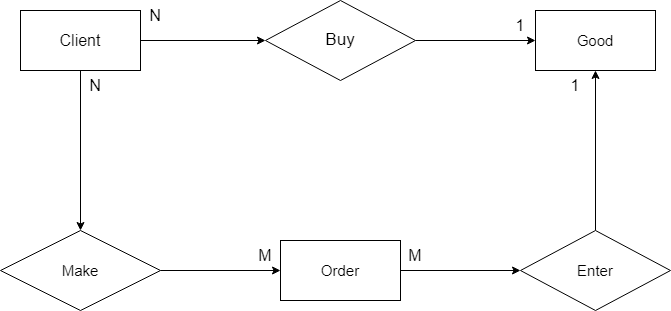

The diagram above was exported from draw.io. Its source (the exported page's mxGraphModel, read from the mxfile embedded in the PNG):
<mxGraphModel dx="982" dy="918" grid="1" gridSize="10" guides="1" tooltips="1" connect="1" arrows="1" fold="1" page="1" pageScale="1" pageWidth="827" pageHeight="1169" math="0" shadow="0">
  <root>
    <mxCell id="0" />
    <mxCell id="1" parent="0" />
    <mxCell id="gzd_jWA17aNj5_6Dcav--19" style="edgeStyle=orthogonalEdgeStyle;rounded=0;orthogonalLoop=1;jettySize=auto;html=1;entryX=0.5;entryY=0;entryDx=0;entryDy=0;" edge="1" parent="1" source="gzd_jWA17aNj5_6Dcav--1" target="gzd_jWA17aNj5_6Dcav--12">
      <mxGeometry relative="1" as="geometry" />
    </mxCell>
    <mxCell id="gzd_jWA17aNj5_6Dcav--40" style="edgeStyle=orthogonalEdgeStyle;rounded=0;orthogonalLoop=1;jettySize=auto;html=1;exitX=1;exitY=0.5;exitDx=0;exitDy=0;entryX=0;entryY=0.5;entryDx=0;entryDy=0;" edge="1" parent="1" source="gzd_jWA17aNj5_6Dcav--1" target="gzd_jWA17aNj5_6Dcav--27">
      <mxGeometry relative="1" as="geometry" />
    </mxCell>
    <mxCell id="gzd_jWA17aNj5_6Dcav--1" value="&lt;font style=&quot;font-size: 16px;&quot;&gt;Client&lt;/font&gt;" style="rounded=0;whiteSpace=wrap;html=1;" vertex="1" parent="1">
      <mxGeometry x="80" y="100" width="120" height="60" as="geometry" />
    </mxCell>
    <mxCell id="gzd_jWA17aNj5_6Dcav--25" style="edgeStyle=orthogonalEdgeStyle;rounded=0;orthogonalLoop=1;jettySize=auto;html=1;entryX=0;entryY=0.5;entryDx=0;entryDy=0;" edge="1" parent="1" source="gzd_jWA17aNj5_6Dcav--4" target="gzd_jWA17aNj5_6Dcav--24">
      <mxGeometry relative="1" as="geometry" />
    </mxCell>
    <mxCell id="gzd_jWA17aNj5_6Dcav--4" value="&lt;font style=&quot;font-size: 15px;&quot;&gt;Order&lt;/font&gt;" style="rounded=0;whiteSpace=wrap;html=1;" vertex="1" parent="1">
      <mxGeometry x="340" y="330" width="120" height="60" as="geometry" />
    </mxCell>
    <mxCell id="gzd_jWA17aNj5_6Dcav--5" value="&lt;font style=&quot;font-size: 15px;&quot;&gt;Good&lt;/font&gt;" style="rounded=0;whiteSpace=wrap;html=1;" vertex="1" parent="1">
      <mxGeometry x="595" y="100" width="120" height="60" as="geometry" />
    </mxCell>
    <mxCell id="gzd_jWA17aNj5_6Dcav--9" value="&lt;font style=&quot;font-size: 16px;&quot;&gt;N&lt;/font&gt;" style="text;html=1;strokeColor=none;fillColor=none;align=center;verticalAlign=middle;whiteSpace=wrap;rounded=0;" vertex="1" parent="1">
      <mxGeometry x="140" y="160" width="30" height="30" as="geometry" />
    </mxCell>
    <mxCell id="gzd_jWA17aNj5_6Dcav--20" style="edgeStyle=orthogonalEdgeStyle;rounded=0;orthogonalLoop=1;jettySize=auto;html=1;entryX=0;entryY=0.5;entryDx=0;entryDy=0;" edge="1" parent="1" source="gzd_jWA17aNj5_6Dcav--12" target="gzd_jWA17aNj5_6Dcav--4">
      <mxGeometry relative="1" as="geometry" />
    </mxCell>
    <mxCell id="gzd_jWA17aNj5_6Dcav--12" value="&lt;font style=&quot;font-size: 15px;&quot;&gt;Make&lt;/font&gt;" style="rhombus;whiteSpace=wrap;html=1;" vertex="1" parent="1">
      <mxGeometry x="60" y="320" width="160" height="80" as="geometry" />
    </mxCell>
    <mxCell id="gzd_jWA17aNj5_6Dcav--21" value="&lt;font style=&quot;font-size: 16px;&quot;&gt;M&lt;/font&gt;" style="text;html=1;strokeColor=none;fillColor=none;align=center;verticalAlign=middle;whiteSpace=wrap;rounded=0;" vertex="1" parent="1">
      <mxGeometry x="310" y="330" width="30" height="30" as="geometry" />
    </mxCell>
    <mxCell id="gzd_jWA17aNj5_6Dcav--26" style="edgeStyle=orthogonalEdgeStyle;rounded=0;orthogonalLoop=1;jettySize=auto;html=1;entryX=0.5;entryY=1;entryDx=0;entryDy=0;" edge="1" parent="1" source="gzd_jWA17aNj5_6Dcav--24" target="gzd_jWA17aNj5_6Dcav--5">
      <mxGeometry relative="1" as="geometry" />
    </mxCell>
    <mxCell id="gzd_jWA17aNj5_6Dcav--24" value="&lt;font style=&quot;font-size: 15px;&quot;&gt;Enter&lt;/font&gt;" style="rhombus;whiteSpace=wrap;html=1;" vertex="1" parent="1">
      <mxGeometry x="580" y="320" width="150" height="80" as="geometry" />
    </mxCell>
    <mxCell id="gzd_jWA17aNj5_6Dcav--41" style="edgeStyle=orthogonalEdgeStyle;rounded=0;orthogonalLoop=1;jettySize=auto;html=1;exitX=1;exitY=0.5;exitDx=0;exitDy=0;entryX=0;entryY=0.5;entryDx=0;entryDy=0;" edge="1" parent="1" source="gzd_jWA17aNj5_6Dcav--27" target="gzd_jWA17aNj5_6Dcav--5">
      <mxGeometry relative="1" as="geometry" />
    </mxCell>
    <mxCell id="gzd_jWA17aNj5_6Dcav--27" value="&lt;font style=&quot;font-size: 17px;&quot;&gt;Buy&lt;/font&gt;" style="rhombus;whiteSpace=wrap;html=1;" vertex="1" parent="1">
      <mxGeometry x="325" y="90" width="150" height="80" as="geometry" />
    </mxCell>
    <mxCell id="gzd_jWA17aNj5_6Dcav--28" value="&lt;font style=&quot;font-size: 16px;&quot;&gt;M&lt;/font&gt;" style="text;html=1;strokeColor=none;fillColor=none;align=center;verticalAlign=middle;whiteSpace=wrap;rounded=0;" vertex="1" parent="1">
      <mxGeometry x="460" y="330" width="30" height="30" as="geometry" />
    </mxCell>
    <mxCell id="gzd_jWA17aNj5_6Dcav--29" value="&lt;font style=&quot;font-size: 16px;&quot;&gt;N&lt;/font&gt;" style="text;html=1;strokeColor=none;fillColor=none;align=center;verticalAlign=middle;whiteSpace=wrap;rounded=0;" vertex="1" parent="1">
      <mxGeometry x="200" y="90" width="30" height="30" as="geometry" />
    </mxCell>
    <mxCell id="gzd_jWA17aNj5_6Dcav--30" value="&lt;font style=&quot;font-size: 16px;&quot;&gt;1&lt;/font&gt;" style="text;html=1;strokeColor=none;fillColor=none;align=center;verticalAlign=middle;whiteSpace=wrap;rounded=0;" vertex="1" parent="1">
      <mxGeometry x="565" y="100" width="30" height="30" as="geometry" />
    </mxCell>
    <mxCell id="gzd_jWA17aNj5_6Dcav--35" value="&lt;font style=&quot;font-size: 16px;&quot;&gt;1&lt;/font&gt;" style="text;html=1;strokeColor=none;fillColor=none;align=center;verticalAlign=middle;whiteSpace=wrap;rounded=0;" vertex="1" parent="1">
      <mxGeometry x="620" y="160" width="30" height="30" as="geometry" />
    </mxCell>
  </root>
</mxGraphModel>